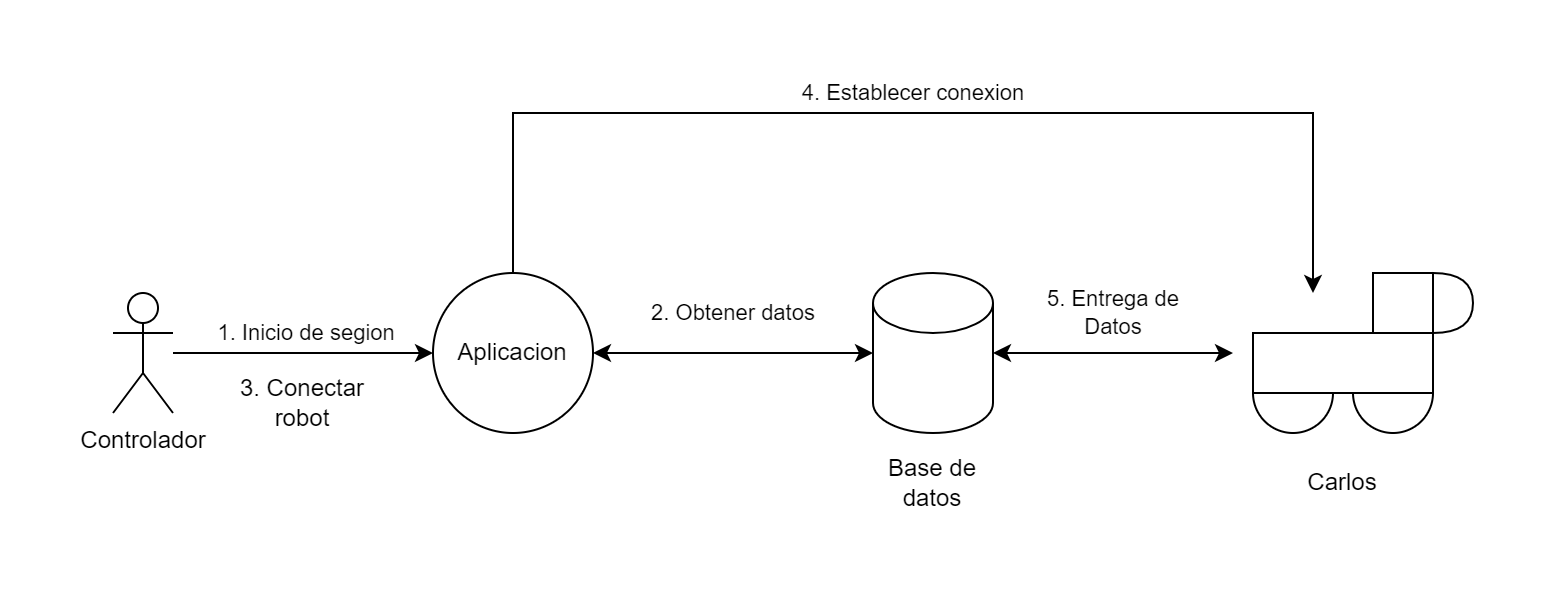

The diagram above was exported from draw.io. Its source (the exported page's mxGraphModel, read from the mxfile embedded in the PNG):
<mxGraphModel dx="1050" dy="621" grid="1" gridSize="10" guides="1" tooltips="1" connect="1" arrows="1" fold="1" page="1" pageScale="1" pageWidth="850" pageHeight="1100" math="0" shadow="0">
  <root>
    <mxCell id="0" />
    <mxCell id="1" parent="0" />
    <mxCell id="1BLq_17N9tW-VSDRRdwi-2" value="Controlador" style="shape=umlActor;verticalLabelPosition=bottom;verticalAlign=top;html=1;outlineConnect=0;hachureGap=4;fontFamily=Helvetica;" parent="1" vertex="1">
      <mxGeometry x="40" y="290" width="30" height="60" as="geometry" />
    </mxCell>
    <mxCell id="1BLq_17N9tW-VSDRRdwi-4" value="&amp;nbsp;1. Inicio de segion" style="endArrow=classic;html=1;rounded=0;hachureGap=4;fontFamily=Helvetica;" parent="1" source="1BLq_17N9tW-VSDRRdwi-2" target="1BLq_17N9tW-VSDRRdwi-6" edge="1">
      <mxGeometry y="10" width="50" height="50" relative="1" as="geometry">
        <mxPoint x="70" y="320" as="sourcePoint" />
        <mxPoint x="180" y="320" as="targetPoint" />
        <mxPoint as="offset" />
      </mxGeometry>
    </mxCell>
    <mxCell id="1BLq_17N9tW-VSDRRdwi-6" value="Aplicacion" style="ellipse;whiteSpace=wrap;html=1;aspect=fixed;" parent="1" vertex="1">
      <mxGeometry x="200" y="280" width="80" height="80" as="geometry" />
    </mxCell>
    <mxCell id="1BLq_17N9tW-VSDRRdwi-7" value="" style="shape=cylinder3;whiteSpace=wrap;html=1;boundedLbl=1;backgroundOutline=1;size=15;" parent="1" vertex="1">
      <mxGeometry x="420" y="280" width="60" height="80" as="geometry" />
    </mxCell>
    <mxCell id="1BLq_17N9tW-VSDRRdwi-8" value="2. Obtener datos" style="endArrow=classic;startArrow=classic;html=1;rounded=0;" parent="1" source="1BLq_17N9tW-VSDRRdwi-7" target="1BLq_17N9tW-VSDRRdwi-6" edge="1">
      <mxGeometry y="-20" width="50" height="50" relative="1" as="geometry">
        <mxPoint x="400" y="350" as="sourcePoint" />
        <mxPoint x="450" y="300" as="targetPoint" />
        <mxPoint as="offset" />
      </mxGeometry>
    </mxCell>
    <mxCell id="1BLq_17N9tW-VSDRRdwi-9" value="5. Entrega de&lt;div&gt;Datos&lt;/div&gt;" style="endArrow=classic;startArrow=classic;html=1;rounded=0;" parent="1" source="1BLq_17N9tW-VSDRRdwi-7" edge="1">
      <mxGeometry y="20" width="50" height="50" relative="1" as="geometry">
        <mxPoint x="400" y="350" as="sourcePoint" />
        <mxPoint x="600" y="320" as="targetPoint" />
        <mxPoint as="offset" />
      </mxGeometry>
    </mxCell>
    <mxCell id="1BLq_17N9tW-VSDRRdwi-10" value="" style="ellipse;whiteSpace=wrap;html=1;aspect=fixed;" parent="1" vertex="1">
      <mxGeometry x="610" y="320" width="40" height="40" as="geometry" />
    </mxCell>
    <mxCell id="1BLq_17N9tW-VSDRRdwi-11" value="" style="ellipse;whiteSpace=wrap;html=1;aspect=fixed;" parent="1" vertex="1">
      <mxGeometry x="660" y="320" width="40" height="40" as="geometry" />
    </mxCell>
    <mxCell id="1BLq_17N9tW-VSDRRdwi-12" value="" style="rounded=0;whiteSpace=wrap;html=1;" parent="1" vertex="1">
      <mxGeometry x="610" y="310" width="90" height="30" as="geometry" />
    </mxCell>
    <mxCell id="1BLq_17N9tW-VSDRRdwi-13" value="" style="whiteSpace=wrap;html=1;aspect=fixed;" parent="1" vertex="1">
      <mxGeometry x="670" y="280" width="30" height="30" as="geometry" />
    </mxCell>
    <mxCell id="1BLq_17N9tW-VSDRRdwi-15" value="" style="shape=or;whiteSpace=wrap;html=1;" parent="1" vertex="1">
      <mxGeometry x="700" y="280" width="20" height="30" as="geometry" />
    </mxCell>
    <mxCell id="Gghj8Uk9z2gKazTYoGGg-1" value="Base de datos" style="text;html=1;align=center;verticalAlign=middle;whiteSpace=wrap;rounded=0;" vertex="1" parent="1">
      <mxGeometry x="420" y="370" width="60" height="30" as="geometry" />
    </mxCell>
    <mxCell id="Gghj8Uk9z2gKazTYoGGg-2" value="Carlos" style="text;html=1;align=center;verticalAlign=middle;whiteSpace=wrap;rounded=0;" vertex="1" parent="1">
      <mxGeometry x="625" y="370" width="60" height="30" as="geometry" />
    </mxCell>
    <mxCell id="Gghj8Uk9z2gKazTYoGGg-4" value="4. Establecer conexion" style="endArrow=classic;html=1;rounded=0;" edge="1" parent="1" source="1BLq_17N9tW-VSDRRdwi-6">
      <mxGeometry x="-0.0175" y="10" width="50" height="50" relative="1" as="geometry">
        <mxPoint x="230" y="250" as="sourcePoint" />
        <mxPoint x="640" y="290" as="targetPoint" />
        <Array as="points">
          <mxPoint x="240" y="200" />
          <mxPoint x="640" y="200" />
        </Array>
        <mxPoint as="offset" />
      </mxGeometry>
    </mxCell>
    <mxCell id="Gghj8Uk9z2gKazTYoGGg-5" value="3. Conectar robot" style="text;html=1;align=center;verticalAlign=middle;whiteSpace=wrap;rounded=0;" vertex="1" parent="1">
      <mxGeometry x="100" y="330" width="70" height="30" as="geometry" />
    </mxCell>
  </root>
</mxGraphModel>